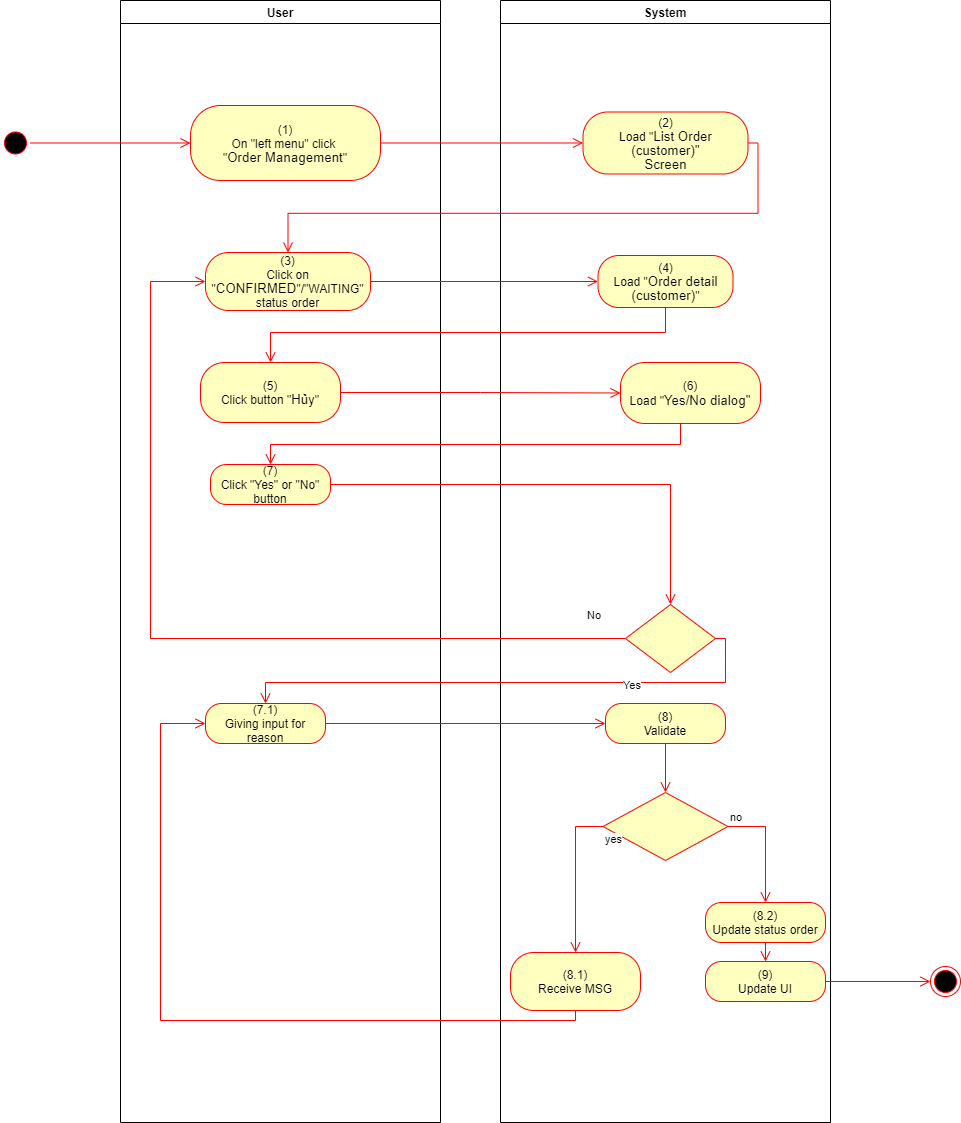

The diagram above was exported from draw.io. Its source (the exported page's mxGraphModel, read from the mxfile embedded in the PNG):
<mxGraphModel dx="1086" dy="806" grid="1" gridSize="10" guides="1" tooltips="1" connect="1" arrows="1" fold="1" page="1" pageScale="1" pageWidth="850" pageHeight="1100" math="0" shadow="0">
  <root>
    <mxCell id="0" />
    <mxCell id="1" parent="0" />
    <mxCell id="HKtqIF4fWF-fU01cYFR4-1" value="User" style="swimlane;whiteSpace=wrap" parent="1" vertex="1">
      <mxGeometry x="140" y="128" width="320" height="1122" as="geometry">
        <mxRectangle x="120" y="128" width="60" height="23" as="alternateBounds" />
      </mxGeometry>
    </mxCell>
    <mxCell id="HKtqIF4fWF-fU01cYFR4-2" value="&lt;span&gt;(1)&lt;/span&gt;&lt;br style=&quot;padding: 0px ; margin: 0px&quot;&gt;&lt;span&gt;On &quot;left menu&quot; click&amp;nbsp;&lt;/span&gt;&lt;br style=&quot;padding: 0px ; margin: 0px&quot;&gt;&lt;span&gt;&quot;&lt;/span&gt;&lt;span lang=&quot;EN-GB&quot; style=&quot;font-size: 10.0pt ; line-height: 107% ; font-family: &amp;#34;arial&amp;#34; , sans-serif&quot;&gt;Order Management&lt;/span&gt;&lt;span&gt;&quot;&lt;/span&gt;" style="rounded=1;whiteSpace=wrap;html=1;arcSize=40;fontColor=#000000;fillColor=#ffffc0;strokeColor=#ff0000;" parent="HKtqIF4fWF-fU01cYFR4-1" vertex="1">
      <mxGeometry x="70" y="105" width="190" height="75" as="geometry" />
    </mxCell>
    <mxCell id="HKtqIF4fWF-fU01cYFR4-3" value="(3)&lt;br&gt;Click on &quot;&lt;span lang=&quot;EN-GB&quot; style=&quot;font-size: 10.0pt ; line-height: 107% ; font-family: &amp;#34;arial&amp;#34; , sans-serif&quot;&gt;CONFIRMED&lt;/span&gt;&quot;/&quot;WAITING&quot; status order" style="rounded=1;whiteSpace=wrap;html=1;arcSize=40;fontColor=#000000;fillColor=#ffffc0;strokeColor=#ff0000;" parent="HKtqIF4fWF-fU01cYFR4-1" vertex="1">
      <mxGeometry x="85" y="252" width="165" height="58" as="geometry" />
    </mxCell>
    <mxCell id="HKtqIF4fWF-fU01cYFR4-4" value="(7.1)&lt;br&gt;Giving input for reason" style="rounded=1;whiteSpace=wrap;html=1;arcSize=40;fontColor=#000000;fillColor=#ffffc0;strokeColor=#ff0000;" parent="HKtqIF4fWF-fU01cYFR4-1" vertex="1">
      <mxGeometry x="85" y="703" width="120" height="40" as="geometry" />
    </mxCell>
    <mxCell id="HKtqIF4fWF-fU01cYFR4-5" value="System" style="swimlane;whiteSpace=wrap;startSize=23;" parent="1" vertex="1">
      <mxGeometry x="520" y="128" width="330" height="1122" as="geometry" />
    </mxCell>
    <mxCell id="HKtqIF4fWF-fU01cYFR4-6" value="(2)&lt;br&gt;Load &quot;&lt;span lang=&quot;EN-GB&quot; style=&quot;font-size: 10pt ; line-height: 107% ; font-family: &amp;#34;arial&amp;#34; , sans-serif&quot;&gt;&lt;span lang=&quot;EN-GB&quot; style=&quot;font-size: 10.0pt ; line-height: 107% ; font-family: &amp;#34;arial&amp;#34; , sans-serif&quot;&gt;List Order (customer)&lt;/span&gt;&quot;&lt;br&gt;Screen&lt;br&gt;&lt;/span&gt;" style="rounded=1;whiteSpace=wrap;html=1;arcSize=40;fontColor=#000000;fillColor=#ffffc0;strokeColor=#ff0000;" parent="HKtqIF4fWF-fU01cYFR4-5" vertex="1">
      <mxGeometry x="82.5" y="111.5" width="165" height="62" as="geometry" />
    </mxCell>
    <mxCell id="HKtqIF4fWF-fU01cYFR4-7" value="(4)&lt;br&gt;Load &quot;&lt;span lang=&quot;EN-GB&quot; style=&quot;font-size: 10.0pt ; line-height: 107% ; font-family: &amp;#34;arial&amp;#34; , sans-serif&quot;&gt;Order detail (customer)&lt;/span&gt;&quot;" style="rounded=1;whiteSpace=wrap;html=1;arcSize=40;fontColor=#000000;fillColor=#ffffc0;strokeColor=#ff0000;" parent="HKtqIF4fWF-fU01cYFR4-5" vertex="1">
      <mxGeometry x="97.5" y="255" width="135" height="52" as="geometry" />
    </mxCell>
    <mxCell id="HKtqIF4fWF-fU01cYFR4-8" value="(8.1)&lt;br&gt;Receive MSG" style="rounded=1;whiteSpace=wrap;html=1;arcSize=40;fontColor=#000000;fillColor=#ffffc0;strokeColor=#ff0000;" parent="HKtqIF4fWF-fU01cYFR4-5" vertex="1">
      <mxGeometry x="10" y="952" width="130" height="58" as="geometry" />
    </mxCell>
    <mxCell id="HKtqIF4fWF-fU01cYFR4-9" value="(9)&lt;br&gt;Update UI" style="rounded=1;whiteSpace=wrap;html=1;arcSize=40;fontColor=#000000;fillColor=#ffffc0;strokeColor=#ff0000;" parent="HKtqIF4fWF-fU01cYFR4-5" vertex="1">
      <mxGeometry x="205" y="961" width="120" height="40" as="geometry" />
    </mxCell>
    <mxCell id="HKtqIF4fWF-fU01cYFR4-10" value="(8)&lt;br&gt;Validate" style="rounded=1;whiteSpace=wrap;html=1;arcSize=40;fontColor=#000000;fillColor=#ffffc0;strokeColor=#ff0000;" parent="HKtqIF4fWF-fU01cYFR4-5" vertex="1">
      <mxGeometry x="105" y="703" width="120" height="40" as="geometry" />
    </mxCell>
    <mxCell id="HKtqIF4fWF-fU01cYFR4-11" value="" style="rhombus;whiteSpace=wrap;html=1;fillColor=#ffffc0;strokeColor=#ff0000;" parent="HKtqIF4fWF-fU01cYFR4-5" vertex="1">
      <mxGeometry x="102.5" y="792" width="125" height="68" as="geometry" />
    </mxCell>
    <mxCell id="HKtqIF4fWF-fU01cYFR4-12" value="no" style="edgeStyle=orthogonalEdgeStyle;html=1;align=left;verticalAlign=bottom;endArrow=open;endSize=8;strokeColor=#ff0000;rounded=0;entryX=0.5;entryY=0;entryDx=0;entryDy=0;exitX=1;exitY=0.5;exitDx=0;exitDy=0;" parent="HKtqIF4fWF-fU01cYFR4-5" source="HKtqIF4fWF-fU01cYFR4-11" target="HKtqIF4fWF-fU01cYFR4-15" edge="1">
      <mxGeometry x="-1" relative="1" as="geometry">
        <mxPoint x="300" y="832" as="targetPoint" />
      </mxGeometry>
    </mxCell>
    <mxCell id="HKtqIF4fWF-fU01cYFR4-13" value="yes" style="edgeStyle=orthogonalEdgeStyle;html=1;align=left;verticalAlign=top;endArrow=open;endSize=8;strokeColor=#ff0000;rounded=0;entryX=0.5;entryY=0;entryDx=0;entryDy=0;exitX=0;exitY=0.5;exitDx=0;exitDy=0;" parent="HKtqIF4fWF-fU01cYFR4-5" source="HKtqIF4fWF-fU01cYFR4-11" target="HKtqIF4fWF-fU01cYFR4-8" edge="1">
      <mxGeometry x="-1" relative="1" as="geometry">
        <mxPoint x="160" y="912" as="targetPoint" />
      </mxGeometry>
    </mxCell>
    <mxCell id="HKtqIF4fWF-fU01cYFR4-14" value="" style="edgeStyle=orthogonalEdgeStyle;html=1;verticalAlign=bottom;endArrow=open;endSize=8;strokeColor=#ff0000;rounded=0;exitX=0.5;exitY=1;exitDx=0;exitDy=0;entryX=0.5;entryY=0;entryDx=0;entryDy=0;" parent="HKtqIF4fWF-fU01cYFR4-5" source="HKtqIF4fWF-fU01cYFR4-10" target="HKtqIF4fWF-fU01cYFR4-11" edge="1">
      <mxGeometry relative="1" as="geometry">
        <mxPoint x="115" y="733" as="targetPoint" />
        <mxPoint x="-165" y="733" as="sourcePoint" />
      </mxGeometry>
    </mxCell>
    <mxCell id="HKtqIF4fWF-fU01cYFR4-15" value="(8.2)&lt;br&gt;Update status order" style="rounded=1;whiteSpace=wrap;html=1;arcSize=40;fontColor=#000000;fillColor=#ffffc0;strokeColor=#ff0000;" parent="HKtqIF4fWF-fU01cYFR4-5" vertex="1">
      <mxGeometry x="205" y="902" width="120" height="40" as="geometry" />
    </mxCell>
    <mxCell id="HKtqIF4fWF-fU01cYFR4-16" value="" style="edgeStyle=orthogonalEdgeStyle;html=1;verticalAlign=bottom;endArrow=open;endSize=8;strokeColor=#ff0000;rounded=0;entryX=0.5;entryY=0;entryDx=0;entryDy=0;" parent="HKtqIF4fWF-fU01cYFR4-5" source="HKtqIF4fWF-fU01cYFR4-15" target="HKtqIF4fWF-fU01cYFR4-9" edge="1">
      <mxGeometry relative="1" as="geometry">
        <mxPoint x="265" y="1002" as="targetPoint" />
      </mxGeometry>
    </mxCell>
    <mxCell id="HKtqIF4fWF-fU01cYFR4-17" value="" style="ellipse;html=1;shape=startState;fillColor=#000000;strokeColor=#ff0000;" parent="1" vertex="1">
      <mxGeometry x="20" y="255.5" width="30" height="30" as="geometry" />
    </mxCell>
    <mxCell id="HKtqIF4fWF-fU01cYFR4-18" value="" style="edgeStyle=orthogonalEdgeStyle;html=1;verticalAlign=bottom;endArrow=open;endSize=8;strokeColor=#ff0000;rounded=0;entryX=0;entryY=0.5;entryDx=0;entryDy=0;" parent="1" source="HKtqIF4fWF-fU01cYFR4-17" target="HKtqIF4fWF-fU01cYFR4-2" edge="1">
      <mxGeometry relative="1" as="geometry">
        <mxPoint x="200" y="253" as="targetPoint" />
      </mxGeometry>
    </mxCell>
    <mxCell id="HKtqIF4fWF-fU01cYFR4-19" value="" style="edgeStyle=orthogonalEdgeStyle;html=1;verticalAlign=bottom;endArrow=open;endSize=8;strokeColor=#ff0000;rounded=0;entryX=0;entryY=0.5;entryDx=0;entryDy=0;" parent="1" source="HKtqIF4fWF-fU01cYFR4-2" target="HKtqIF4fWF-fU01cYFR4-6" edge="1">
      <mxGeometry relative="1" as="geometry">
        <mxPoint x="600" y="271" as="targetPoint" />
      </mxGeometry>
    </mxCell>
    <mxCell id="HKtqIF4fWF-fU01cYFR4-20" value="" style="ellipse;html=1;shape=endState;fillColor=#000000;strokeColor=#ff0000;" parent="1" vertex="1">
      <mxGeometry x="950" y="1094" width="30" height="30" as="geometry" />
    </mxCell>
    <mxCell id="HKtqIF4fWF-fU01cYFR4-21" value="" style="edgeStyle=orthogonalEdgeStyle;html=1;verticalAlign=bottom;endArrow=open;endSize=8;strokeColor=#ff0000;rounded=0;exitX=1;exitY=0.5;exitDx=0;exitDy=0;entryX=0.5;entryY=0;entryDx=0;entryDy=0;" parent="1" source="HKtqIF4fWF-fU01cYFR4-6" target="HKtqIF4fWF-fU01cYFR4-3" edge="1">
      <mxGeometry relative="1" as="geometry">
        <mxPoint x="820" y="760" as="targetPoint" />
        <mxPoint x="850" y="785" as="sourcePoint" />
      </mxGeometry>
    </mxCell>
    <mxCell id="HKtqIF4fWF-fU01cYFR4-22" value="" style="edgeStyle=orthogonalEdgeStyle;html=1;verticalAlign=bottom;endArrow=open;endSize=8;strokeColor=#ff0000;rounded=0;entryX=0;entryY=0.5;entryDx=0;entryDy=0;" parent="1" source="HKtqIF4fWF-fU01cYFR4-3" target="HKtqIF4fWF-fU01cYFR4-7" edge="1">
      <mxGeometry relative="1" as="geometry">
        <mxPoint x="420" y="540" as="targetPoint" />
      </mxGeometry>
    </mxCell>
    <mxCell id="HKtqIF4fWF-fU01cYFR4-23" value="(5)&lt;br&gt;Click button &quot;&lt;span lang=&quot;EN-GB&quot; style=&quot;font-size: 10.0pt ; line-height: 107% ; font-family: &amp;#34;arial&amp;#34; , sans-serif&quot;&gt;Hủy&lt;/span&gt;&quot;" style="rounded=1;whiteSpace=wrap;html=1;arcSize=40;fontColor=#000000;fillColor=#ffffc0;strokeColor=#ff0000;" parent="1" vertex="1">
      <mxGeometry x="220" y="490" width="140" height="60" as="geometry" />
    </mxCell>
    <mxCell id="HKtqIF4fWF-fU01cYFR4-24" value="(7)&lt;br&gt;Click &quot;Yes&quot; or &quot;No&quot; button" style="rounded=1;whiteSpace=wrap;html=1;arcSize=40;fontColor=#000000;fillColor=#ffffc0;strokeColor=#ff0000;" parent="1" vertex="1">
      <mxGeometry x="230" y="592" width="120" height="40" as="geometry" />
    </mxCell>
    <mxCell id="HKtqIF4fWF-fU01cYFR4-25" value="" style="rhombus;whiteSpace=wrap;html=1;fillColor=#ffffc0;strokeColor=#ff0000;" parent="1" vertex="1">
      <mxGeometry x="645" y="732" width="90" height="68" as="geometry" />
    </mxCell>
    <mxCell id="HKtqIF4fWF-fU01cYFR4-26" value="Yes" style="edgeStyle=orthogonalEdgeStyle;html=1;align=left;verticalAlign=top;endArrow=open;endSize=8;strokeColor=#ff0000;rounded=0;exitX=1;exitY=0.5;exitDx=0;exitDy=0;entryX=0.5;entryY=0;entryDx=0;entryDy=0;" parent="1" source="HKtqIF4fWF-fU01cYFR4-25" target="HKtqIF4fWF-fU01cYFR4-4" edge="1">
      <mxGeometry x="-0.41" y="-10" relative="1" as="geometry">
        <mxPoint x="170" y="694" as="targetPoint" />
        <mxPoint as="offset" />
        <Array as="points">
          <mxPoint x="745" y="766" />
          <mxPoint x="745" y="810" />
          <mxPoint x="285" y="810" />
        </Array>
      </mxGeometry>
    </mxCell>
    <mxCell id="HKtqIF4fWF-fU01cYFR4-27" value="(6)&lt;br&gt;Load &quot;&lt;font face=&quot;arial, sans-serif&quot;&gt;&lt;span style=&quot;font-size: 13.3333px&quot;&gt;Yes/No dialog&quot;&lt;/span&gt;&lt;/font&gt;" style="rounded=1;whiteSpace=wrap;html=1;arcSize=40;fontColor=#000000;fillColor=#ffffc0;strokeColor=#ff0000;" parent="1" vertex="1">
      <mxGeometry x="640" y="490" width="140" height="61" as="geometry" />
    </mxCell>
    <mxCell id="HKtqIF4fWF-fU01cYFR4-28" value="" style="edgeStyle=orthogonalEdgeStyle;html=1;verticalAlign=bottom;endArrow=open;endSize=8;strokeColor=#ff0000;rounded=0;entryX=0;entryY=0.5;entryDx=0;entryDy=0;" parent="1" source="HKtqIF4fWF-fU01cYFR4-23" target="HKtqIF4fWF-fU01cYFR4-27" edge="1">
      <mxGeometry relative="1" as="geometry">
        <mxPoint x="280" y="605" as="targetPoint" />
      </mxGeometry>
    </mxCell>
    <mxCell id="HKtqIF4fWF-fU01cYFR4-29" value="" style="edgeStyle=orthogonalEdgeStyle;html=1;verticalAlign=bottom;endArrow=open;endSize=8;strokeColor=#ff0000;rounded=0;entryX=0.5;entryY=0;entryDx=0;entryDy=0;" parent="1" source="HKtqIF4fWF-fU01cYFR4-27" target="HKtqIF4fWF-fU01cYFR4-24" edge="1">
      <mxGeometry relative="1" as="geometry">
        <mxPoint x="690" y="602" as="targetPoint" />
        <Array as="points">
          <mxPoint x="700" y="572" />
          <mxPoint x="290" y="572" />
        </Array>
      </mxGeometry>
    </mxCell>
    <mxCell id="HKtqIF4fWF-fU01cYFR4-30" value="" style="edgeStyle=orthogonalEdgeStyle;html=1;verticalAlign=bottom;endArrow=open;endSize=8;strokeColor=#ff0000;rounded=0;entryX=0.5;entryY=0;entryDx=0;entryDy=0;" parent="1" source="HKtqIF4fWF-fU01cYFR4-24" target="HKtqIF4fWF-fU01cYFR4-25" edge="1">
      <mxGeometry relative="1" as="geometry">
        <mxPoint x="700" y="692" as="targetPoint" />
      </mxGeometry>
    </mxCell>
    <mxCell id="HKtqIF4fWF-fU01cYFR4-31" value="No" style="edgeStyle=orthogonalEdgeStyle;html=1;align=left;verticalAlign=bottom;endArrow=open;endSize=8;strokeColor=#ff0000;rounded=0;entryX=0;entryY=0.5;entryDx=0;entryDy=0;exitX=0;exitY=0.5;exitDx=0;exitDy=0;" parent="1" source="HKtqIF4fWF-fU01cYFR4-25" target="HKtqIF4fWF-fU01cYFR4-3" edge="1">
      <mxGeometry x="-0.9092" y="-14" relative="1" as="geometry">
        <mxPoint x="590" y="822" as="targetPoint" />
        <Array as="points">
          <mxPoint x="170" y="766" />
          <mxPoint x="170" y="409" />
        </Array>
        <mxPoint as="offset" />
      </mxGeometry>
    </mxCell>
    <mxCell id="HKtqIF4fWF-fU01cYFR4-32" value="" style="edgeStyle=orthogonalEdgeStyle;html=1;verticalAlign=bottom;endArrow=open;endSize=8;strokeColor=#ff0000;rounded=0;exitX=1;exitY=0.5;exitDx=0;exitDy=0;entryX=0;entryY=0.5;entryDx=0;entryDy=0;" parent="1" source="HKtqIF4fWF-fU01cYFR4-9" target="HKtqIF4fWF-fU01cYFR4-20" edge="1">
      <mxGeometry relative="1" as="geometry">
        <mxPoint x="510" y="840" as="targetPoint" />
        <mxPoint x="510" y="780" as="sourcePoint" />
      </mxGeometry>
    </mxCell>
    <mxCell id="HKtqIF4fWF-fU01cYFR4-33" value="" style="edgeStyle=orthogonalEdgeStyle;html=1;verticalAlign=bottom;endArrow=open;endSize=8;strokeColor=#ff0000;rounded=0;" parent="1" source="HKtqIF4fWF-fU01cYFR4-4" target="HKtqIF4fWF-fU01cYFR4-10" edge="1">
      <mxGeometry relative="1" as="geometry">
        <mxPoint x="430" y="1130" as="targetPoint" />
      </mxGeometry>
    </mxCell>
    <mxCell id="HKtqIF4fWF-fU01cYFR4-34" value="" style="edgeStyle=orthogonalEdgeStyle;html=1;verticalAlign=bottom;endArrow=open;endSize=8;strokeColor=#ff0000;rounded=0;exitX=0.5;exitY=1;exitDx=0;exitDy=0;entryX=0;entryY=0.5;entryDx=0;entryDy=0;" parent="1" source="HKtqIF4fWF-fU01cYFR4-8" target="HKtqIF4fWF-fU01cYFR4-4" edge="1">
      <mxGeometry relative="1" as="geometry">
        <mxPoint x="170" y="784" as="targetPoint" />
        <Array as="points">
          <mxPoint x="595" y="1148" />
          <mxPoint x="180" y="1148" />
          <mxPoint x="180" y="851" />
        </Array>
      </mxGeometry>
    </mxCell>
    <mxCell id="HKtqIF4fWF-fU01cYFR4-35" value="" style="edgeStyle=orthogonalEdgeStyle;html=1;verticalAlign=bottom;endArrow=open;endSize=8;strokeColor=#ff0000;rounded=0;entryX=0.5;entryY=0;entryDx=0;entryDy=0;" parent="1" source="HKtqIF4fWF-fU01cYFR4-7" target="HKtqIF4fWF-fU01cYFR4-23" edge="1">
      <mxGeometry relative="1" as="geometry">
        <mxPoint x="685" y="490" as="targetPoint" />
        <Array as="points">
          <mxPoint x="685" y="460" />
          <mxPoint x="290" y="460" />
        </Array>
      </mxGeometry>
    </mxCell>
  </root>
</mxGraphModel>